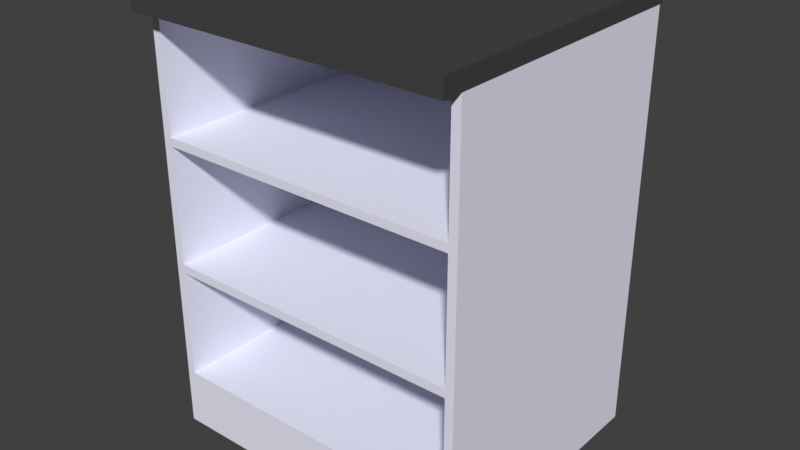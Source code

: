 # Source: K_CHE_03.blend  (saved by Blender 2.79.0; exported with 4.5.12 LTS)
import bpy
from mathutils import Matrix  # noqa: F401  (used for matrix-valued properties, if any)

bpy.ops.wm.read_factory_settings(use_empty=True)
scene = bpy.context.scene
scene.name = 'Scene'

# ---- collections
col_collection_1 = bpy.data.collections.new('Collection 1'); scene.collection.children.link(col_collection_1)

# ---- materials (node trees are filled in below, after node groups)
mat_material_002 = bpy.data.materials.new('Material.002')
mat_material_002.alpha_threshold = 0.0
mat_material_002.use_transparent_shadow = False
mat_material_002.diffuse_color = (0.06372, 0.06372, 0.06372, 1.0)
mat_material_002.roughness = 0.5
mat_material_002.line_color = (0.0, 0.0, 0.0, 1.0)
mat_material_005 = bpy.data.materials.new('Material.005')
mat_material_005.alpha_threshold = 0.0
mat_material_005.use_transparent_shadow = False
mat_material_005.diffuse_color = (0.8662, 0.8657, 1.0, 1.0)
mat_material_005.roughness = 0.5
mat_material_001 = bpy.data.materials.new('Material.001')
mat_material_001.alpha_threshold = 0.0
mat_material_001.use_transparent_shadow = False
mat_material_001.diffuse_color = (0.448, 0.448, 0.448, 1.0)
mat_material_001.roughness = 0.5

# ---- material node trees

# ---- world
world_world = bpy.data.worlds.new('World'); scene.world = world_world
world_world.color = (0.05088, 0.05088, 0.05088)
world_world.use_sun_shadow = False
world_world.sun_shadow_jitter_overblur = 0.0
world_world.cycles.sampling_method = 'MANUAL'

# ---- meshes
me_cube_000 = bpy.data.meshes.new('Cube.000')
me_cube_000.from_pydata([(-0.7688, 0.3759, -64.98), (0.7471, 0.3759, -64.98), (-0.7688, -0.4568, -64.98), (0.7471, -0.4568, -64.98), (0.7471, 0.3759, -54.03), (0.7471, -0.4568, -54.03), (-0.7688, -0.4568, -54.03), (-0.7688, 0.3759, -54.03), (0.7471, 0.3759, 13.54), (0.7471, -0.4568, 13.54), (-0.7688, -0.4568, 13.54), (-0.7688, 0.3759, 13.54), (0.7471, 0.3535, -64.98), (0.7471, -0.4344, -64.98), (0.7471, 0.3535, -54.03), (0.7471, -0.4344, -54.03), (-0.7688, 0.3535, -54.03), (-0.7688, -0.4344, -54.03), (-0.7688, 0.3535, -64.98), (-0.7688, -0.4344, -64.98), (-0.7688, -0.4344, 13.54), (-0.7688, 0.3535, 13.54), (0.7471, 0.3535, 13.54), (0.7471, -0.4344, 13.54), (0.8077, 0.3661, 13.54), (0.8077, -0.447, 13.54), (-0.7688, 0.3759, 16.77), (0.7471, 0.3759, 16.77), (-0.7688, 0.3535, 16.77), (0.7471, -0.4568, 16.77), (-0.7688, -0.4568, 16.77), (0.7471, -0.4344, 16.77), (-0.7688, -0.4344, 16.77), (0.7471, 0.3535, 16.77), (0.8608, 0.3759, 13.54), (0.8608, -0.4568, 13.54), (0.8608, -0.4344, 13.54), (0.8608, 0.3535, 13.54), (-0.7994, 0.3535, 13.54), (-0.7994, 0.3759, 13.54), (-0.7994, -0.4568, 13.54), (-0.7994, -0.4344, 13.54), (-0.7994, 0.3535, 16.77), (-0.7994, 0.3759, 16.77), (-0.7994, -0.4568, 16.77), (-0.7994, -0.4344, 16.77), (0.8608, -0.4344, 16.77), (0.8608, -0.4568, 16.77), (0.8608, 0.3759, 16.77), (0.8608, 0.3535, 16.77), (0.7471, 0.3759, -33.3), (0.7471, -0.4568, -33.3), (-0.7688, -0.4568, -33.3), (-0.7688, 0.3759, -33.3), (0.7471, 0.3535, -33.3), (0.7471, -0.4344, -33.3), (-0.7688, -0.4344, -33.3), (-0.7688, 0.3535, -33.3), (0.7471, 0.3759, -31.61), (0.7471, -0.4568, -31.61), (-0.7688, -0.4568, -31.61), (-0.7688, 0.3759, -31.61), (0.7471, 0.3535, -31.61), (0.7471, -0.4344, -31.61), (-0.7688, -0.4344, -31.61), (-0.7688, 0.3535, -31.61), (0.7471, 0.3759, -8.061), (0.7471, -0.4568, -8.061), (-0.7688, -0.4568, -8.061), (-0.7688, 0.3759, -8.061), (0.7471, 0.3535, -8.061), (0.7471, -0.4344, -8.061), (-0.7688, -0.4344, -8.061), (-0.7688, 0.3535, -8.061), (0.7471, 0.3759, -9.63), (0.7471, -0.4568, -9.63), (-0.7688, -0.4568, -9.63), (-0.7688, 0.3759, -9.63), (0.7471, 0.3535, -9.63), (0.7471, -0.4344, -9.63), (-0.7688, -0.4344, -9.63), (-0.7688, 0.3535, -9.63), (0.7471, 0.3759, 12.03), (0.7471, -0.4568, 12.03), (-0.7688, -0.4568, 12.03), (-0.7688, 0.3759, 12.03), (0.7471, 0.3535, 12.03), (0.7471, -0.4344, 12.03), (-0.7688, -0.4344, 12.03), (-0.7688, 0.3535, 12.03), (-0.7185, 0.3535, -54.03), (-0.7185, -0.4344, -54.03), (-0.7185, 0.3535, -33.3), (-0.7185, -0.4344, -33.3), (-0.7185, 0.3535, -9.63), (-0.7185, 0.3535, -31.61), (-0.7185, -0.4344, -9.63), (-0.7185, -0.4344, -31.61), (-0.7185, 0.3535, -8.061), (-0.7185, -0.4344, -8.061), (-0.7185, 0.3535, 12.03), (-0.7185, -0.4344, 12.03)], [], [(16, 7, 0, 18), (15, 5, 3, 13), (18, 0, 1, 12), (2, 3, 5, 6), (7, 4, 1, 0), (50, 4, 7, 53), (53, 7, 16, 57), (52, 6, 5, 51), (51, 5, 15, 55), (82, 8, 22, 86), (88, 20, 21, 89), (84, 10, 20, 88), (30, 32, 45, 44), (2, 19, 13, 3), (19, 18, 12, 13), (4, 14, 12, 1), (14, 15, 13, 12), (6, 17, 19, 2), (17, 16, 18, 19), (22, 23, 25, 24), (32, 31, 33, 28), (10, 30, 44, 40), (9, 23, 36, 35), (8, 27, 48, 34), (21, 20, 41, 38), (10, 9, 29, 30), (22, 8, 34, 37), (8, 11, 26, 27), (36, 37, 49, 46), (37, 34, 48, 49), (35, 36, 46, 47), (27, 33, 49, 48), (38, 41, 45, 42), (39, 38, 42, 43), (41, 40, 44, 45), (11, 21, 38, 39), (32, 28, 42, 45), (20, 10, 40, 41), (28, 26, 43, 42), (26, 11, 39, 43), (29, 31, 32, 30), (27, 26, 28, 33), (33, 31, 46, 49), (31, 29, 47, 46), (29, 9, 35, 47), (23, 22, 37, 36), (64, 65, 57, 56), (58, 62, 54, 50), (59, 51, 55, 63), (60, 52, 51, 59), (61, 53, 57, 65), (58, 50, 53, 61), (67, 75, 79, 71), (4, 50, 54, 14), (17, 56, 57, 16), (6, 52, 56, 17), (74, 58, 61, 77), (77, 61, 65, 81), (76, 60, 59, 75), (75, 59, 63, 79), (68, 76, 75, 67), (69, 77, 81, 73), (66, 74, 77, 69), (68, 72, 80, 76), (72, 73, 81, 80), (66, 70, 78, 74), (86, 22, 23, 87), (82, 66, 69, 85), (85, 69, 73, 89), (84, 68, 67, 83), (83, 67, 71, 87), (87, 71, 99, 101), (78, 79, 96, 94), (79, 78, 70, 71), (58, 74, 78, 62), (64, 80, 81, 65), (60, 76, 80, 64), (54, 62, 63, 55), (60, 64, 56, 52), (9, 83, 87, 23), (10, 84, 83, 9), (11, 85, 89, 21), (8, 82, 85, 11), (86, 87, 101, 100), (68, 84, 88, 72), (72, 88, 89, 73), (66, 82, 86, 70), (91, 90, 92, 93), (95, 94, 96, 97), (98, 100, 101, 99), (14, 54, 92, 90), (62, 78, 94, 95), (71, 70, 98, 99), (55, 15, 91, 93), (54, 55, 93, 92), (15, 14, 90, 91), (79, 63, 97, 96), (63, 62, 95, 97), (70, 86, 100, 98)])
me_cube_000.polygons.foreach_set('material_index', [1, 1, 1, 1, 1, 1, 1, 1, 1, 1, 1, 1, 0, 1, 1, 1, 1, 1, 1, 1, 0, 0, 0, 0, 0, 0, 0, 0, 0, 0, 0, 0, 0, 0, 0, 0, 0, 0, 0, 0, 0, 0, 0, 0, 0, 0, 1, 1, 1, 1, 1, 1, 1, 1, 1, 1, 1, 1, 1, 1, 1, 1, 1, 1, 1, 1, 1, 1, 1, 1, 1, 1, 1, 1, 1, 1, 1, 1, 1, 1, 1, 1, 1, 1, 1, 1, 1, 1, 1, 1, 1, 1, 1, 1, 1, 1, 1, 1, 1])
me_cube_000.materials.append(mat_material_002)
me_cube_000.materials.append(mat_material_005)
me_cube_000.materials.append(mat_material_001)
me_cube_000.use_remesh_preserve_volume = False
me_cube_000.use_remesh_preserve_attributes = False
me_cube_000.use_mirror_vertex_groups = False
me_cube_000.update()

# ---- objects
ob_cube_001 = bpy.data.objects.new('Cube.001', me_cube_000)

# ---- transforms, parenting, visibility, modifiers, constraints
ob_cube_001.location = (0.2005, 0.0, 1.935)
ob_cube_001.rotation_euler = (0.0, -0.0, -1.571)
ob_cube_001.scale = (1.0, 2.15, 0.02984)
ob_cube_001.lock_rotations_4d = False
ob_cube_001.empty_display_type = 'ARROWS'
ob_cube_001.lineart.crease_threshold = 0.0

# ---- collection membership
col_collection_1.objects.link(ob_cube_001)

# ---- scene / render settings (as saved in the file)
scene.frame_start = 1; scene.frame_end = 250; scene.frame_set(1)
scene.render.engine = 'BLENDER_EEVEE_NEXT'
scene.render.resolution_percentage = 50
scene.render.dither_intensity = 0.0
scene.cycles.use_denoising = False
scene.cycles.samples = 128
scene.cycles.sampling_pattern = 'TABULATED_SOBOL'
scene.cycles.use_adaptive_sampling = False
scene.cycles.use_light_tree = False
scene.cycles.blur_glossy = 0.0
scene.cycles.sample_clamp_indirect = 0.0
scene.view_settings.view_transform = 'Standard'
bpy.context.view_layer.update()

# ---- added for rendering (the .blend has no active camera and no usable light): camera, sun
cam_auto = bpy.data.cameras.new('AutoCamera')
cam_auto.lens = 50.0
cam_auto.sensor_width = 36.0
cam_auto.clip_end = 1000.0
ob_auto_camera = bpy.data.objects.new('AutoCamera', cam_auto)
scene.collection.objects.link(ob_auto_camera)
ob_auto_camera.location = (3.3068, -3.8626, 3.77047)
ob_auto_camera.rotation_euler = (1.09748, -7.21219e-08, 0.694738)
scene.camera = ob_auto_camera
light_auto_sun = bpy.data.lights.new('AutoSun', 'SUN')
light_auto_sun.energy = 3.0
light_auto_sun.angle = 0.0523599
ob_auto_sun = bpy.data.objects.new('AutoSun', light_auto_sun)
scene.collection.objects.link(ob_auto_sun)
ob_auto_sun.rotation_euler = (0.872665, 0.174533, 0.523599)
bpy.context.view_layer.update()
